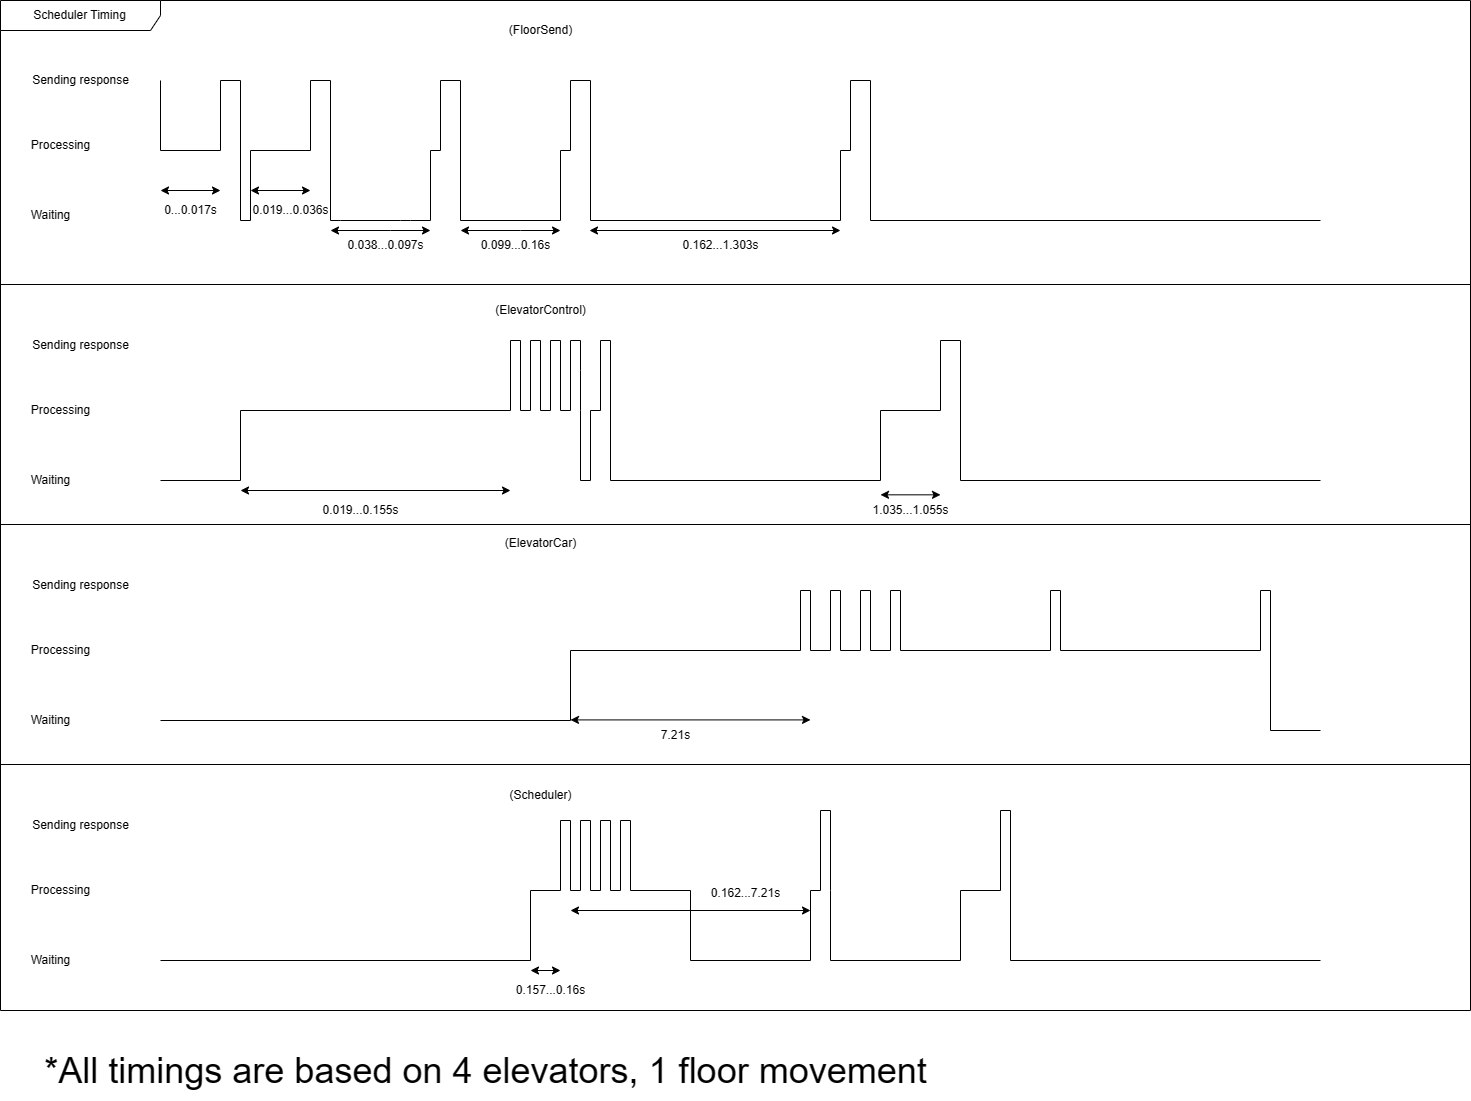

The diagram above was exported from draw.io. Its source (the exported page's mxGraphModel, read from the mxfile embedded in the PNG):
<mxGraphModel dx="1481" dy="833" grid="1" gridSize="10" guides="1" tooltips="1" connect="1" arrows="1" fold="1" page="1" pageScale="1" pageWidth="850" pageHeight="1100" math="0" shadow="0">
  <root>
    <mxCell id="0" />
    <mxCell id="1" parent="0" />
    <mxCell id="UUg7kRnjRRngAM8WMDSA-2" value="Scheduler Timing" style="shape=umlFrame;whiteSpace=wrap;html=1;pointerEvents=0;width=160;height=30;movable=0;resizable=0;rotatable=0;deletable=0;editable=0;locked=1;connectable=0;" vertex="1" parent="1">
      <mxGeometry y="30" width="1470" height="1010" as="geometry" />
    </mxCell>
    <mxCell id="UUg7kRnjRRngAM8WMDSA-3" value="" style="line;strokeWidth=1;fillColor=none;align=left;verticalAlign=middle;spacingTop=-1;spacingLeft=3;spacingRight=3;rotatable=0;labelPosition=right;points=[];portConstraint=eastwest;strokeColor=inherit;movable=0;resizable=0;deletable=0;editable=0;locked=1;connectable=0;" vertex="1" parent="1">
      <mxGeometry y="310" width="1470" height="8" as="geometry" />
    </mxCell>
    <mxCell id="UUg7kRnjRRngAM8WMDSA-4" value="" style="line;strokeWidth=1;fillColor=none;align=left;verticalAlign=middle;spacingTop=-1;spacingLeft=3;spacingRight=3;rotatable=0;labelPosition=right;points=[];portConstraint=eastwest;strokeColor=inherit;movable=0;resizable=0;deletable=0;editable=0;locked=1;connectable=0;" vertex="1" parent="1">
      <mxGeometry y="550" width="1470" height="8" as="geometry" />
    </mxCell>
    <mxCell id="UUg7kRnjRRngAM8WMDSA-5" value="" style="line;strokeWidth=1;fillColor=none;align=left;verticalAlign=middle;spacingTop=-1;spacingLeft=3;spacingRight=3;rotatable=1;labelPosition=right;points=[];portConstraint=eastwest;strokeColor=inherit;movable=1;resizable=1;deletable=1;editable=1;locked=0;connectable=1;" vertex="1" parent="1">
      <mxGeometry y="790" width="1470" height="8" as="geometry" />
    </mxCell>
    <mxCell id="UUg7kRnjRRngAM8WMDSA-6" value="Sending response" style="text;html=1;align=center;verticalAlign=middle;resizable=0;points=[];autosize=1;strokeColor=none;fillColor=none;movable=0;rotatable=0;deletable=0;editable=0;locked=1;connectable=0;" vertex="1" parent="1">
      <mxGeometry x="20" y="95" width="120" height="30" as="geometry" />
    </mxCell>
    <mxCell id="UUg7kRnjRRngAM8WMDSA-7" value="Processing" style="text;html=1;align=center;verticalAlign=middle;resizable=0;points=[];autosize=1;strokeColor=none;fillColor=none;movable=0;rotatable=0;deletable=0;editable=0;locked=1;connectable=0;" vertex="1" parent="1">
      <mxGeometry x="20" y="160" width="80" height="30" as="geometry" />
    </mxCell>
    <mxCell id="UUg7kRnjRRngAM8WMDSA-9" value="Waiting" style="text;html=1;align=center;verticalAlign=middle;resizable=0;points=[];autosize=1;strokeColor=none;fillColor=none;movable=0;rotatable=0;deletable=0;editable=0;locked=1;connectable=0;" vertex="1" parent="1">
      <mxGeometry x="20" y="230" width="60" height="30" as="geometry" />
    </mxCell>
    <mxCell id="UUg7kRnjRRngAM8WMDSA-10" value="Sending response" style="text;html=1;align=center;verticalAlign=middle;resizable=0;points=[];autosize=1;strokeColor=none;fillColor=none;movable=0;rotatable=0;deletable=0;editable=0;locked=1;connectable=0;" vertex="1" parent="1">
      <mxGeometry x="20" y="360" width="120" height="30" as="geometry" />
    </mxCell>
    <mxCell id="UUg7kRnjRRngAM8WMDSA-11" value="Processing" style="text;html=1;align=center;verticalAlign=middle;resizable=0;points=[];autosize=1;strokeColor=none;fillColor=none;movable=0;rotatable=0;deletable=0;editable=0;locked=1;connectable=0;" vertex="1" parent="1">
      <mxGeometry x="20" y="425" width="80" height="30" as="geometry" />
    </mxCell>
    <mxCell id="UUg7kRnjRRngAM8WMDSA-12" value="Waiting" style="text;html=1;align=center;verticalAlign=middle;resizable=0;points=[];autosize=1;strokeColor=none;fillColor=none;movable=0;rotatable=0;deletable=0;editable=0;locked=1;connectable=0;" vertex="1" parent="1">
      <mxGeometry x="20" y="495" width="60" height="30" as="geometry" />
    </mxCell>
    <mxCell id="UUg7kRnjRRngAM8WMDSA-13" value="Sending response" style="text;html=1;align=center;verticalAlign=middle;resizable=0;points=[];autosize=1;strokeColor=none;fillColor=none;movable=0;rotatable=0;deletable=0;editable=0;locked=1;connectable=0;" vertex="1" parent="1">
      <mxGeometry x="20" y="600" width="120" height="30" as="geometry" />
    </mxCell>
    <mxCell id="UUg7kRnjRRngAM8WMDSA-14" value="Processing" style="text;html=1;align=center;verticalAlign=middle;resizable=0;points=[];autosize=1;strokeColor=none;fillColor=none;movable=0;rotatable=0;deletable=0;editable=0;locked=1;connectable=0;" vertex="1" parent="1">
      <mxGeometry x="20" y="665" width="80" height="30" as="geometry" />
    </mxCell>
    <mxCell id="UUg7kRnjRRngAM8WMDSA-15" value="Waiting" style="text;html=1;align=center;verticalAlign=middle;resizable=0;points=[];autosize=1;strokeColor=none;fillColor=none;movable=0;rotatable=0;deletable=0;editable=0;locked=1;connectable=0;" vertex="1" parent="1">
      <mxGeometry x="20" y="735" width="60" height="30" as="geometry" />
    </mxCell>
    <mxCell id="UUg7kRnjRRngAM8WMDSA-16" value="Sending response" style="text;html=1;align=center;verticalAlign=middle;resizable=0;points=[];autosize=1;strokeColor=none;fillColor=none;movable=0;rotatable=0;deletable=0;editable=0;locked=1;connectable=0;" vertex="1" parent="1">
      <mxGeometry x="20" y="840" width="120" height="30" as="geometry" />
    </mxCell>
    <mxCell id="UUg7kRnjRRngAM8WMDSA-17" value="Processing" style="text;html=1;align=center;verticalAlign=middle;resizable=0;points=[];autosize=1;strokeColor=none;fillColor=none;movable=0;rotatable=0;deletable=0;editable=0;locked=1;connectable=0;" vertex="1" parent="1">
      <mxGeometry x="20" y="905" width="80" height="30" as="geometry" />
    </mxCell>
    <mxCell id="UUg7kRnjRRngAM8WMDSA-18" value="Waiting" style="text;html=1;align=center;verticalAlign=middle;resizable=0;points=[];autosize=1;strokeColor=none;fillColor=none;movable=0;rotatable=0;deletable=0;editable=0;locked=1;connectable=0;" vertex="1" parent="1">
      <mxGeometry x="20" y="975" width="60" height="30" as="geometry" />
    </mxCell>
    <mxCell id="UUg7kRnjRRngAM8WMDSA-19" value="(FloorSend)" style="text;html=1;align=center;verticalAlign=middle;resizable=0;points=[];autosize=1;strokeColor=none;fillColor=none;movable=0;rotatable=0;deletable=0;editable=0;locked=1;connectable=0;" vertex="1" parent="1">
      <mxGeometry x="495" y="45" width="90" height="30" as="geometry" />
    </mxCell>
    <mxCell id="UUg7kRnjRRngAM8WMDSA-20" value="(ElevatorControl)" style="text;html=1;align=center;verticalAlign=middle;resizable=0;points=[];autosize=1;strokeColor=none;fillColor=none;movable=0;rotatable=0;deletable=0;editable=0;locked=1;connectable=0;" vertex="1" parent="1">
      <mxGeometry x="485" y="325" width="110" height="30" as="geometry" />
    </mxCell>
    <mxCell id="UUg7kRnjRRngAM8WMDSA-22" value="(ElevatorCar)" style="text;html=1;align=center;verticalAlign=middle;resizable=0;points=[];autosize=1;strokeColor=none;fillColor=none;movable=0;rotatable=0;deletable=0;editable=0;locked=1;connectable=0;" vertex="1" parent="1">
      <mxGeometry x="495" y="558" width="90" height="30" as="geometry" />
    </mxCell>
    <mxCell id="UUg7kRnjRRngAM8WMDSA-23" value="(Scheduler)" style="text;html=1;align=center;verticalAlign=middle;resizable=0;points=[];autosize=1;strokeColor=none;fillColor=none;movable=0;rotatable=0;deletable=0;editable=0;locked=1;connectable=0;" vertex="1" parent="1">
      <mxGeometry x="495" y="810" width="90" height="30" as="geometry" />
    </mxCell>
    <mxCell id="UUg7kRnjRRngAM8WMDSA-25" value="" style="endArrow=none;html=1;rounded=0;" edge="1" parent="1">
      <mxGeometry width="50" height="50" relative="1" as="geometry">
        <mxPoint x="160" y="110" as="sourcePoint" />
        <mxPoint x="1320" y="250" as="targetPoint" />
        <Array as="points">
          <mxPoint x="160" y="180" />
          <mxPoint x="220" y="180" />
          <mxPoint x="220" y="110" />
          <mxPoint x="240" y="110" />
          <mxPoint x="240" y="250" />
          <mxPoint x="250" y="250" />
          <mxPoint x="250" y="180" />
          <mxPoint x="310" y="180" />
          <mxPoint x="310" y="110" />
          <mxPoint x="330" y="110" />
          <mxPoint x="330" y="250" />
          <mxPoint x="340" y="250" />
          <mxPoint x="400" y="250" />
          <mxPoint x="410" y="250" />
          <mxPoint x="430" y="250" />
          <mxPoint x="430" y="180" />
          <mxPoint x="440" y="180" />
          <mxPoint x="440" y="110" />
          <mxPoint x="460" y="110" />
          <mxPoint x="460" y="250" />
          <mxPoint x="560" y="250" />
          <mxPoint x="560" y="180" />
          <mxPoint x="570" y="180" />
          <mxPoint x="570" y="110" />
          <mxPoint x="590" y="110" />
          <mxPoint x="590" y="250" />
          <mxPoint x="840" y="250" />
          <mxPoint x="840" y="180" />
          <mxPoint x="850" y="180" />
          <mxPoint x="850" y="110" />
          <mxPoint x="870" y="110" />
          <mxPoint x="870" y="250" />
        </Array>
      </mxGeometry>
    </mxCell>
    <mxCell id="UUg7kRnjRRngAM8WMDSA-26" value="" style="endArrow=classic;startArrow=classic;html=1;rounded=0;" edge="1" parent="1">
      <mxGeometry width="50" height="50" relative="1" as="geometry">
        <mxPoint x="160" y="220" as="sourcePoint" />
        <mxPoint x="220" y="220" as="targetPoint" />
        <Array as="points">
          <mxPoint x="220" y="220" />
        </Array>
      </mxGeometry>
    </mxCell>
    <mxCell id="UUg7kRnjRRngAM8WMDSA-27" value="0...0.017s" style="text;html=1;align=center;verticalAlign=middle;resizable=0;points=[];autosize=1;strokeColor=none;fillColor=none;" vertex="1" parent="1">
      <mxGeometry x="150" y="225" width="80" height="30" as="geometry" />
    </mxCell>
    <mxCell id="UUg7kRnjRRngAM8WMDSA-28" value="&lt;font style=&quot;font-size: 36px;&quot;&gt;*All timings are based on 4 elevators, 1 floor movement&lt;/font&gt;" style="text;html=1;align=center;verticalAlign=middle;resizable=0;points=[];autosize=1;strokeColor=none;fillColor=none;" vertex="1" parent="1">
      <mxGeometry x="30" y="1070" width="910" height="60" as="geometry" />
    </mxCell>
    <mxCell id="UUg7kRnjRRngAM8WMDSA-29" value="" style="endArrow=classic;startArrow=classic;html=1;rounded=0;" edge="1" parent="1">
      <mxGeometry width="50" height="50" relative="1" as="geometry">
        <mxPoint x="250" y="220" as="sourcePoint" />
        <mxPoint x="310" y="220" as="targetPoint" />
        <Array as="points">
          <mxPoint x="310" y="220" />
        </Array>
      </mxGeometry>
    </mxCell>
    <mxCell id="UUg7kRnjRRngAM8WMDSA-30" value="0.019...0.036s" style="text;html=1;align=center;verticalAlign=middle;resizable=0;points=[];autosize=1;strokeColor=none;fillColor=none;" vertex="1" parent="1">
      <mxGeometry x="240" y="225" width="100" height="30" as="geometry" />
    </mxCell>
    <mxCell id="UUg7kRnjRRngAM8WMDSA-31" value="" style="endArrow=classic;startArrow=classic;html=1;rounded=0;" edge="1" parent="1">
      <mxGeometry width="50" height="50" relative="1" as="geometry">
        <mxPoint x="330" y="260" as="sourcePoint" />
        <mxPoint x="430" y="260" as="targetPoint" />
        <Array as="points">
          <mxPoint x="390" y="260" />
          <mxPoint x="430" y="260" />
        </Array>
      </mxGeometry>
    </mxCell>
    <mxCell id="UUg7kRnjRRngAM8WMDSA-32" value="0.038...0.097s" style="text;html=1;align=center;verticalAlign=middle;resizable=0;points=[];autosize=1;strokeColor=none;fillColor=none;" vertex="1" parent="1">
      <mxGeometry x="335" y="260" width="100" height="30" as="geometry" />
    </mxCell>
    <mxCell id="UUg7kRnjRRngAM8WMDSA-33" value="" style="endArrow=classic;startArrow=classic;html=1;rounded=0;" edge="1" parent="1">
      <mxGeometry width="50" height="50" relative="1" as="geometry">
        <mxPoint x="460" y="260" as="sourcePoint" />
        <mxPoint x="560" y="260" as="targetPoint" />
        <Array as="points">
          <mxPoint x="520" y="260" />
          <mxPoint x="560" y="260" />
        </Array>
      </mxGeometry>
    </mxCell>
    <mxCell id="UUg7kRnjRRngAM8WMDSA-34" value="0.099...0.16s" style="text;html=1;align=center;verticalAlign=middle;resizable=0;points=[];autosize=1;strokeColor=none;fillColor=none;" vertex="1" parent="1">
      <mxGeometry x="470" y="260" width="90" height="30" as="geometry" />
    </mxCell>
    <mxCell id="UUg7kRnjRRngAM8WMDSA-35" value="" style="endArrow=classic;startArrow=classic;html=1;rounded=0;" edge="1" parent="1">
      <mxGeometry width="50" height="50" relative="1" as="geometry">
        <mxPoint x="589" y="260" as="sourcePoint" />
        <mxPoint x="840" y="260" as="targetPoint" />
        <Array as="points" />
      </mxGeometry>
    </mxCell>
    <mxCell id="UUg7kRnjRRngAM8WMDSA-36" value="0.162...1.303s" style="text;html=1;align=center;verticalAlign=middle;resizable=0;points=[];autosize=1;strokeColor=none;fillColor=none;" vertex="1" parent="1">
      <mxGeometry x="670" y="260" width="100" height="30" as="geometry" />
    </mxCell>
    <mxCell id="UUg7kRnjRRngAM8WMDSA-37" value="" style="endArrow=none;html=1;rounded=0;" edge="1" parent="1">
      <mxGeometry width="50" height="50" relative="1" as="geometry">
        <mxPoint x="160" y="510" as="sourcePoint" />
        <mxPoint x="1320" y="510" as="targetPoint" />
        <Array as="points">
          <mxPoint x="240" y="510" />
          <mxPoint x="240" y="440" />
          <mxPoint x="510" y="440" />
          <mxPoint x="510" y="370" />
          <mxPoint x="520" y="370" />
          <mxPoint x="520" y="440" />
          <mxPoint x="530" y="440" />
          <mxPoint x="530" y="370" />
          <mxPoint x="540" y="370" />
          <mxPoint x="540" y="440" />
          <mxPoint x="550" y="440" />
          <mxPoint x="550" y="370" />
          <mxPoint x="560" y="370" />
          <mxPoint x="560" y="440" />
          <mxPoint x="570" y="440" />
          <mxPoint x="570" y="370" />
          <mxPoint x="580" y="370" />
          <mxPoint x="580" y="400" />
          <mxPoint x="580" y="440" />
          <mxPoint x="580" y="510" />
          <mxPoint x="590" y="510" />
          <mxPoint x="590" y="440" />
          <mxPoint x="600" y="440" />
          <mxPoint x="600" y="370" />
          <mxPoint x="610" y="370" />
          <mxPoint x="610" y="510" />
          <mxPoint x="880" y="510" />
          <mxPoint x="880" y="440" />
          <mxPoint x="940" y="440" />
          <mxPoint x="940" y="370" />
          <mxPoint x="960" y="370" />
          <mxPoint x="960" y="510" />
        </Array>
      </mxGeometry>
    </mxCell>
    <mxCell id="UUg7kRnjRRngAM8WMDSA-42" value="" style="endArrow=classic;startArrow=classic;html=1;rounded=0;" edge="1" parent="1">
      <mxGeometry width="50" height="50" relative="1" as="geometry">
        <mxPoint x="240" y="520" as="sourcePoint" />
        <mxPoint x="510" y="520" as="targetPoint" />
      </mxGeometry>
    </mxCell>
    <mxCell id="UUg7kRnjRRngAM8WMDSA-43" value="0.019...0.155s" style="text;html=1;align=center;verticalAlign=middle;resizable=0;points=[];autosize=1;strokeColor=none;fillColor=none;" vertex="1" parent="1">
      <mxGeometry x="310" y="525" width="100" height="30" as="geometry" />
    </mxCell>
    <mxCell id="UUg7kRnjRRngAM8WMDSA-44" value="" style="endArrow=none;html=1;rounded=0;" edge="1" parent="1">
      <mxGeometry width="50" height="50" relative="1" as="geometry">
        <mxPoint x="160" y="990" as="sourcePoint" />
        <mxPoint x="1320" y="990" as="targetPoint" />
        <Array as="points">
          <mxPoint x="530" y="990" />
          <mxPoint x="530" y="920" />
          <mxPoint x="560" y="920" />
          <mxPoint x="560" y="850" />
          <mxPoint x="570" y="850" />
          <mxPoint x="570" y="920" />
          <mxPoint x="580" y="920" />
          <mxPoint x="580" y="850" />
          <mxPoint x="590" y="850" />
          <mxPoint x="590" y="920" />
          <mxPoint x="600" y="920" />
          <mxPoint x="600" y="850" />
          <mxPoint x="610" y="850" />
          <mxPoint x="610" y="920" />
          <mxPoint x="620" y="920" />
          <mxPoint x="620" y="850" />
          <mxPoint x="630" y="850" />
          <mxPoint x="630" y="920" />
          <mxPoint x="690" y="920" />
          <mxPoint x="690" y="990" />
          <mxPoint x="810" y="990" />
          <mxPoint x="810" y="920" />
          <mxPoint x="820" y="920" />
          <mxPoint x="820" y="840" />
          <mxPoint x="830" y="840" />
          <mxPoint x="830" y="920" />
          <mxPoint x="830" y="990" />
          <mxPoint x="960" y="990" />
          <mxPoint x="960" y="920" />
          <mxPoint x="1000" y="920" />
          <mxPoint x="1000" y="840" />
          <mxPoint x="1010" y="840" />
          <mxPoint x="1010" y="990" />
        </Array>
      </mxGeometry>
    </mxCell>
    <mxCell id="UUg7kRnjRRngAM8WMDSA-45" value="" style="endArrow=classic;startArrow=classic;html=1;rounded=0;" edge="1" parent="1">
      <mxGeometry width="50" height="50" relative="1" as="geometry">
        <mxPoint x="530" y="1000" as="sourcePoint" />
        <mxPoint x="560" y="1000" as="targetPoint" />
      </mxGeometry>
    </mxCell>
    <mxCell id="UUg7kRnjRRngAM8WMDSA-46" value="0.157...0.16s" style="text;html=1;align=center;verticalAlign=middle;resizable=0;points=[];autosize=1;strokeColor=none;fillColor=none;" vertex="1" parent="1">
      <mxGeometry x="505" y="1005" width="90" height="30" as="geometry" />
    </mxCell>
    <mxCell id="UUg7kRnjRRngAM8WMDSA-47" value="" style="endArrow=none;html=1;rounded=0;" edge="1" parent="1">
      <mxGeometry width="50" height="50" relative="1" as="geometry">
        <mxPoint x="160" y="750" as="sourcePoint" />
        <mxPoint x="1320" y="760" as="targetPoint" />
        <Array as="points">
          <mxPoint x="570" y="750" />
          <mxPoint x="570" y="680" />
          <mxPoint x="800" y="680" />
          <mxPoint x="800" y="620" />
          <mxPoint x="810" y="620" />
          <mxPoint x="810" y="680" />
          <mxPoint x="830" y="680" />
          <mxPoint x="830" y="620" />
          <mxPoint x="840" y="620" />
          <mxPoint x="840" y="680" />
          <mxPoint x="860" y="680" />
          <mxPoint x="860" y="620" />
          <mxPoint x="870" y="620" />
          <mxPoint x="870" y="680" />
          <mxPoint x="890" y="680" />
          <mxPoint x="890" y="620" />
          <mxPoint x="900" y="620" />
          <mxPoint x="900" y="680" />
          <mxPoint x="1050" y="680" />
          <mxPoint x="1050" y="620" />
          <mxPoint x="1060" y="620" />
          <mxPoint x="1060" y="680" />
          <mxPoint x="1260" y="680" />
          <mxPoint x="1260" y="620" />
          <mxPoint x="1270" y="620" />
          <mxPoint x="1270" y="760" />
        </Array>
      </mxGeometry>
    </mxCell>
    <mxCell id="UUg7kRnjRRngAM8WMDSA-50" value="" style="endArrow=classic;startArrow=classic;html=1;rounded=0;" edge="1" parent="1">
      <mxGeometry width="50" height="50" relative="1" as="geometry">
        <mxPoint x="570" y="940" as="sourcePoint" />
        <mxPoint x="810" y="940" as="targetPoint" />
      </mxGeometry>
    </mxCell>
    <mxCell id="UUg7kRnjRRngAM8WMDSA-51" value="0.162...7.21s" style="text;html=1;align=center;verticalAlign=middle;resizable=0;points=[];autosize=1;strokeColor=none;fillColor=none;" vertex="1" parent="1">
      <mxGeometry x="700" y="908" width="90" height="30" as="geometry" />
    </mxCell>
    <mxCell id="UUg7kRnjRRngAM8WMDSA-55" value="" style="endArrow=classic;startArrow=classic;html=1;rounded=0;" edge="1" parent="1">
      <mxGeometry width="50" height="50" relative="1" as="geometry">
        <mxPoint x="880" y="524.33" as="sourcePoint" />
        <mxPoint x="940" y="524.33" as="targetPoint" />
      </mxGeometry>
    </mxCell>
    <mxCell id="UUg7kRnjRRngAM8WMDSA-56" value="1.035...1.055s" style="text;html=1;align=center;verticalAlign=middle;resizable=0;points=[];autosize=1;strokeColor=none;fillColor=none;" vertex="1" parent="1">
      <mxGeometry x="860" y="525" width="100" height="30" as="geometry" />
    </mxCell>
    <mxCell id="UUg7kRnjRRngAM8WMDSA-57" value="" style="endArrow=classic;startArrow=classic;html=1;rounded=0;" edge="1" parent="1">
      <mxGeometry width="50" height="50" relative="1" as="geometry">
        <mxPoint x="570" y="749.41" as="sourcePoint" />
        <mxPoint x="810" y="749.41" as="targetPoint" />
      </mxGeometry>
    </mxCell>
    <mxCell id="UUg7kRnjRRngAM8WMDSA-58" value="7.21s" style="text;html=1;align=center;verticalAlign=middle;resizable=0;points=[];autosize=1;strokeColor=none;fillColor=none;" vertex="1" parent="1">
      <mxGeometry x="650" y="750" width="50" height="30" as="geometry" />
    </mxCell>
  </root>
</mxGraphModel>